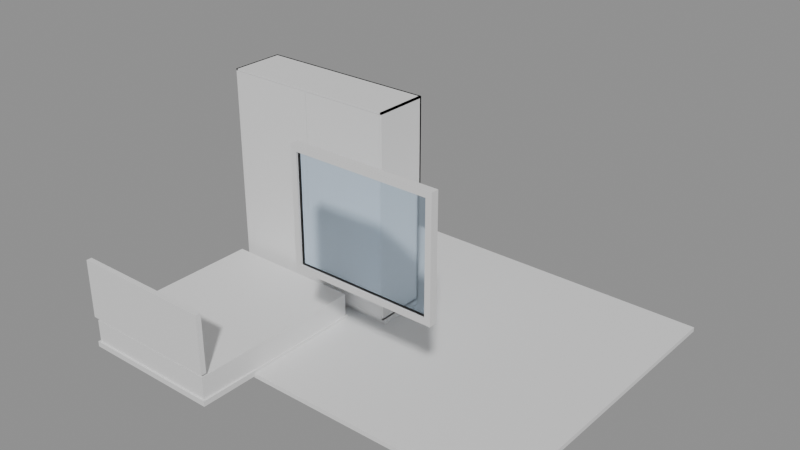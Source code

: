 # Source: e0132_after.blend  (saved by Blender 5.2.44; exported with 4.5.12 LTS)
import bpy
from mathutils import Matrix  # noqa: F401  (used for matrix-valued properties, if any)

bpy.ops.wm.read_factory_settings(use_empty=True)
scene = bpy.context.scene
scene.name = 'Scene'

# ---- materials (node trees are filled in below, after node groups)
mat_piso_madera = bpy.data.materials.new('Piso_Madera')
mat_madera = bpy.data.materials.new('Madera')
mat_textil_blanco = bpy.data.materials.new('Textil_Blanco')
mat_mdf_blanco = bpy.data.materials.new('MDF_Blanco')
mat_madera_lacada = bpy.data.materials.new('Madera_Lacada')
mat_marco_aluminio = bpy.data.materials.new('Marco_Aluminio')
mat_vidrio = bpy.data.materials.new('Vidrio')

# ---- material node trees
mat_piso_madera.use_nodes = True; mat_piso_madera.node_tree.nodes.clear()
_N = mat_piso_madera.node_tree.nodes; _L = mat_piso_madera.node_tree.links
n0 = _N.new('ShaderNodeBsdfPrincipled'); n0.name = 'Principled BSDF'; n0.location = (-200, 100)
n0.inputs[3].default_value = 1.45
n0.inputs[10].default_value = 0.005
n1 = _N.new('ShaderNodeOutputMaterial'); n1.name = 'Material Output'; n1.location = (200, 100)
_L.new(n0.outputs[0], n1.inputs[0])
n1.is_active_output = True
mat_madera.use_nodes = True; mat_madera.node_tree.nodes.clear()
_N = mat_madera.node_tree.nodes; _L = mat_madera.node_tree.links
n0 = _N.new('ShaderNodeBsdfPrincipled'); n0.name = 'Principled BSDF'; n0.location = (-200, 100)
n0.inputs[3].default_value = 1.45
n0.inputs[10].default_value = 0.005
n1 = _N.new('ShaderNodeOutputMaterial'); n1.name = 'Material Output'; n1.location = (200, 100)
_L.new(n0.outputs[0], n1.inputs[0])
n1.is_active_output = True
mat_textil_blanco.use_nodes = True; mat_textil_blanco.node_tree.nodes.clear()
_N = mat_textil_blanco.node_tree.nodes; _L = mat_textil_blanco.node_tree.links
n0 = _N.new('ShaderNodeBsdfPrincipled'); n0.name = 'Principled BSDF'; n0.location = (-200, 100)
n0.inputs[3].default_value = 1.45
n0.inputs[10].default_value = 0.005
n1 = _N.new('ShaderNodeOutputMaterial'); n1.name = 'Material Output'; n1.location = (200, 100)
_L.new(n0.outputs[0], n1.inputs[0])
n1.is_active_output = True
mat_mdf_blanco.use_nodes = True; mat_mdf_blanco.node_tree.nodes.clear()
_N = mat_mdf_blanco.node_tree.nodes; _L = mat_mdf_blanco.node_tree.links
n0 = _N.new('ShaderNodeBsdfPrincipled'); n0.name = 'Principled BSDF'; n0.location = (-200, 100)
n0.inputs[3].default_value = 1.45
n0.inputs[10].default_value = 0.005
n1 = _N.new('ShaderNodeOutputMaterial'); n1.name = 'Material Output'; n1.location = (200, 100)
_L.new(n0.outputs[0], n1.inputs[0])
n1.is_active_output = True
mat_madera_lacada.use_nodes = True; mat_madera_lacada.node_tree.nodes.clear()
_N = mat_madera_lacada.node_tree.nodes; _L = mat_madera_lacada.node_tree.links
n0 = _N.new('ShaderNodeBsdfPrincipled'); n0.name = 'Principled BSDF'; n0.location = (-200, 100)
n0.inputs[3].default_value = 1.45
n0.inputs[10].default_value = 0.005
n1 = _N.new('ShaderNodeOutputMaterial'); n1.name = 'Material Output'; n1.location = (200, 100)
_L.new(n0.outputs[0], n1.inputs[0])
n1.is_active_output = True
mat_marco_aluminio.use_nodes = True; mat_marco_aluminio.node_tree.nodes.clear()
_N = mat_marco_aluminio.node_tree.nodes; _L = mat_marco_aluminio.node_tree.links
n0 = _N.new('ShaderNodeBsdfPrincipled'); n0.name = 'Principled BSDF'; n0.location = (-200, 100)
n0.inputs[3].default_value = 1.45
n0.inputs[10].default_value = 0.005
n1 = _N.new('ShaderNodeOutputMaterial'); n1.name = 'Material Output'; n1.location = (200, 100)
_L.new(n0.outputs[0], n1.inputs[0])
n1.is_active_output = True
mat_vidrio.use_nodes = True; mat_vidrio.node_tree.nodes.clear()
_N = mat_vidrio.node_tree.nodes; _L = mat_vidrio.node_tree.links
n0 = _N.new('ShaderNodeBsdfPrincipled'); n0.name = 'Principled BSDF'; n0.location = (-200, 100)
n0.inputs[0].default_value = (0.7, 0.85, 1.0, 1.0)
n0.inputs[2].default_value = 0.05
n0.inputs[3].default_value = 1.45
n0.inputs[10].default_value = 0.005
n0.inputs[18].default_value = 1.0
n1 = _N.new('ShaderNodeOutputMaterial'); n1.name = 'Material Output'; n1.location = (200, 100)
_L.new(n0.outputs[0], n1.inputs[0])
n1.is_active_output = True

# ---- meshes
me_pisodormitorio_mesh = bpy.data.meshes.new('PisoDormitorio_mesh')
me_pisodormitorio_mesh.from_pydata([(0.0, 0.0, 0.0), (4.5, 0.0, 0.0), (4.5, 3.5, 0.0), (0.0, 3.5, 0.0), (0.0, 0.0, 0.05), (4.5, 0.0, 0.05), (4.5, 3.5, 0.05), (0.0, 3.5, 0.05)], [], [(0, 3, 2, 1), (4, 5, 6, 7), (1, 2, 6, 5), (3, 0, 4, 7), (2, 3, 7, 6), (0, 1, 5, 4)])
me_pisodormitorio_mesh.materials.append(mat_piso_madera)
me_pisodormitorio_mesh.update()
me_cama_base_mesh = bpy.data.meshes.new('Cama_Base_mesh')
me_cama_base_mesh.from_pydata([(0.0, 0.0, 0.0), (1.6, 0.0, 0.0), (1.6, 2.0, 0.0), (0.0, 2.0, 0.0), (0.0, 0.0, 0.06), (1.6, 0.0, 0.06), (1.6, 2.0, 0.06), (0.0, 2.0, 0.06)], [], [(0, 1, 2, 3), (4, 5, 6, 7), (0, 1, 5, 4), (1, 2, 6, 5), (2, 3, 7, 6), (3, 0, 4, 7)])
me_cama_base_mesh.materials.append(mat_madera)
me_cama_base_mesh.update()
me_cama_colchon_mesh = bpy.data.meshes.new('Cama_Colchon_mesh')
me_cama_colchon_mesh.from_pydata([(0.0, 0.0, 0.0), (1.56, 0.0, 0.0), (1.56, 1.96, 0.0), (0.0, 1.96, 0.0), (0.0, 0.0, 0.25), (1.56, 0.0, 0.25), (1.56, 1.96, 0.25), (0.0, 1.96, 0.25)], [], [(0, 1, 2, 3), (4, 5, 6, 7), (0, 1, 5, 4), (1, 2, 6, 5), (2, 3, 7, 6), (3, 0, 4, 7)])
me_cama_colchon_mesh.materials.append(mat_textil_blanco)
me_cama_colchon_mesh.update()
me_cama_cabecero_mesh = bpy.data.meshes.new('Cama_Cabecero_mesh')
me_cama_cabecero_mesh.from_pydata([(0.0, 0.0, 0.0), (1.6, 0.0, 0.0), (1.6, 0.06, 0.0), (0.0, 0.06, 0.0), (0.0, 0.0, 0.65), (1.6, 0.0, 0.65), (1.6, 0.06, 0.65), (0.0, 0.06, 0.65)], [], [(0, 1, 2, 3), (4, 5, 6, 7), (0, 1, 5, 4), (1, 2, 6, 5), (2, 3, 7, 6), (3, 0, 4, 7)])
me_cama_cabecero_mesh.materials.append(mat_madera)
me_cama_cabecero_mesh.update()
me_armario_lat_izq_mesh = bpy.data.meshes.new('Armario_Lat_Izq_mesh')
me_armario_lat_izq_mesh.from_pydata([(0.0, 0.0, 0.0), (0.02, 0.0, 0.0), (0.02, 0.6, 0.0), (0.0, 0.6, 0.0), (0.0, 0.0, 2.3), (0.02, 0.0, 2.3), (0.02, 0.6, 2.3), (0.0, 0.6, 2.3)], [], [(0, 1, 2, 3), (4, 5, 6, 7), (0, 1, 5, 4), (1, 2, 6, 5), (2, 3, 7, 6), (3, 0, 4, 7)])
me_armario_lat_izq_mesh.materials.append(mat_mdf_blanco)
me_armario_lat_izq_mesh.update()
me_armario_lat_der_mesh = bpy.data.meshes.new('Armario_Lat_Der_mesh')
me_armario_lat_der_mesh.from_pydata([(0.0, 0.0, 0.0), (0.02, 0.0, 0.0), (0.02, 0.6, 0.0), (0.0, 0.6, 0.0), (0.0, 0.0, 2.3), (0.02, 0.0, 2.3), (0.02, 0.6, 2.3), (0.0, 0.6, 2.3)], [], [(0, 1, 2, 3), (4, 5, 6, 7), (0, 1, 5, 4), (1, 2, 6, 5), (2, 3, 7, 6), (3, 0, 4, 7)])
me_armario_lat_der_mesh.materials.append(mat_mdf_blanco)
me_armario_lat_der_mesh.update()
me_armario_base_mesh = bpy.data.meshes.new('Armario_Base_mesh')
me_armario_base_mesh.from_pydata([(0.0, 0.0, 0.0), (2.0, 0.0, 0.0), (2.0, 0.6, 0.0), (0.0, 0.6, 0.0), (0.0, 0.0, 0.02), (2.0, 0.0, 0.02), (2.0, 0.6, 0.02), (0.0, 0.6, 0.02)], [], [(0, 1, 2, 3), (4, 5, 6, 7), (0, 1, 5, 4), (1, 2, 6, 5), (2, 3, 7, 6), (3, 0, 4, 7)])
me_armario_base_mesh.materials.append(mat_mdf_blanco)
me_armario_base_mesh.update()
me_armario_tapa_mesh = bpy.data.meshes.new('Armario_Tapa_mesh')
me_armario_tapa_mesh.from_pydata([(0.0, 0.0, 0.0), (2.0, 0.0, 0.0), (2.0, 0.6, 0.0), (0.0, 0.6, 0.0), (0.0, 0.0, 0.02), (2.0, 0.0, 0.02), (2.0, 0.6, 0.02), (0.0, 0.6, 0.02)], [], [(0, 1, 2, 3), (4, 5, 6, 7), (0, 1, 5, 4), (1, 2, 6, 5), (2, 3, 7, 6), (3, 0, 4, 7)])
me_armario_tapa_mesh.materials.append(mat_mdf_blanco)
me_armario_tapa_mesh.update()
me_armario_fondo_mesh = bpy.data.meshes.new('Armario_Fondo_mesh')
me_armario_fondo_mesh.from_pydata([(0.0, 0.0, 0.0), (2.0, 0.0, 0.0), (2.0, 0.02, 0.0), (0.0, 0.02, 0.0), (0.0, 0.0, 2.3), (2.0, 0.0, 2.3), (2.0, 0.02, 2.3), (0.0, 0.02, 2.3)], [], [(0, 1, 2, 3), (4, 5, 6, 7), (0, 1, 5, 4), (1, 2, 6, 5), (2, 3, 7, 6), (3, 0, 4, 7)])
me_armario_fondo_mesh.materials.append(mat_mdf_blanco)
me_armario_fondo_mesh.update()
me_armario_zocalo_mesh = bpy.data.meshes.new('Armario_Zocalo_mesh')
me_armario_zocalo_mesh.from_pydata([(0.0, 0.0, 0.0), (2.0, 0.0, 0.0), (2.0, 0.55, 0.0), (0.0, 0.55, 0.0), (0.0, 0.0, 0.1), (2.0, 0.0, 0.1), (2.0, 0.55, 0.1), (0.0, 0.55, 0.1)], [], [(0, 1, 2, 3), (4, 5, 6, 7), (0, 1, 5, 4), (1, 2, 6, 5), (2, 3, 7, 6), (3, 0, 4, 7)])
me_armario_zocalo_mesh.materials.append(mat_mdf_blanco)
me_armario_zocalo_mesh.update()
me_armario_puerta_1_mesh = bpy.data.meshes.new('Armario_Puerta_1_mesh')
me_armario_puerta_1_mesh.from_pydata([(0.0, 0.0, 0.0), (0.976, 0.0, 0.0), (0.976, 0.02, 0.0), (0.0, 0.02, 0.0), (0.0, 0.0, 2.255), (0.976, 0.0, 2.255), (0.976, 0.02, 2.255), (0.0, 0.02, 2.255)], [], [(0, 1, 2, 3), (4, 5, 6, 7), (0, 1, 5, 4), (1, 2, 6, 5), (2, 3, 7, 6), (3, 0, 4, 7)])
me_armario_puerta_1_mesh.materials.append(mat_madera_lacada)
me_armario_puerta_1_mesh.update()
me_armario_puerta_2_mesh = bpy.data.meshes.new('Armario_Puerta_2_mesh')
me_armario_puerta_2_mesh.from_pydata([(0.0, 0.0, 0.0), (0.976, 0.0, 0.0), (0.976, 0.02, 0.0), (0.0, 0.02, 0.0), (0.0, 0.0, 2.255), (0.976, 0.0, 2.255), (0.976, 0.02, 2.255), (0.0, 0.02, 2.255)], [], [(0, 1, 2, 3), (4, 5, 6, 7), (0, 1, 5, 4), (1, 2, 6, 5), (2, 3, 7, 6), (3, 0, 4, 7)])
me_armario_puerta_2_mesh.materials.append(mat_madera_lacada)
me_armario_puerta_2_mesh.update()
me_ventanadcha_jamba_izq_mesh = bpy.data.meshes.new('VentanaDcha_Jamba_Izq_mesh')
me_ventanadcha_jamba_izq_mesh.from_pydata([(0.0, 0.0, 0.0), (0.06, 0.0, 0.0), (0.06, 0.08, 0.0), (0.0, 0.08, 0.0), (0.0, 0.0, 1.2), (0.06, 0.0, 1.2), (0.06, 0.08, 1.2), (0.0, 0.08, 1.2)], [], [(0, 1, 2, 3), (4, 5, 6, 7), (0, 1, 5, 4), (1, 2, 6, 5), (2, 3, 7, 6), (3, 0, 4, 7)])
me_ventanadcha_jamba_izq_mesh.materials.append(mat_marco_aluminio)
me_ventanadcha_jamba_izq_mesh.update()
me_ventanadcha_jamba_der_mesh = bpy.data.meshes.new('VentanaDcha_Jamba_Der_mesh')
me_ventanadcha_jamba_der_mesh.from_pydata([(0.0, 0.0, 0.0), (0.06, 0.0, 0.0), (0.06, 0.08, 0.0), (0.0, 0.08, 0.0), (0.0, 0.0, 1.2), (0.06, 0.0, 1.2), (0.06, 0.08, 1.2), (0.0, 0.08, 1.2)], [], [(0, 1, 2, 3), (4, 5, 6, 7), (0, 1, 5, 4), (1, 2, 6, 5), (2, 3, 7, 6), (3, 0, 4, 7)])
me_ventanadcha_jamba_der_mesh.materials.append(mat_marco_aluminio)
me_ventanadcha_jamba_der_mesh.update()
me_ventanadcha_trav_inf_mesh = bpy.data.meshes.new('VentanaDcha_Trav_Inf_mesh')
me_ventanadcha_trav_inf_mesh.from_pydata([(0.0, 0.0, 0.0), (1.38, 0.0, 0.0), (1.38, 0.08, 0.0), (0.0, 0.08, 0.0), (0.0, 0.0, 0.06), (1.38, 0.0, 0.06), (1.38, 0.08, 0.06), (0.0, 0.08, 0.06)], [], [(0, 1, 2, 3), (4, 5, 6, 7), (0, 1, 5, 4), (1, 2, 6, 5), (2, 3, 7, 6), (3, 0, 4, 7)])
me_ventanadcha_trav_inf_mesh.materials.append(mat_marco_aluminio)
me_ventanadcha_trav_inf_mesh.update()
me_ventanadcha_trav_sup_mesh = bpy.data.meshes.new('VentanaDcha_Trav_Sup_mesh')
me_ventanadcha_trav_sup_mesh.from_pydata([(0.0, 0.0, 0.0), (1.38, 0.0, 0.0), (1.38, 0.08, 0.0), (0.0, 0.08, 0.0), (0.0, 0.0, 0.06), (1.38, 0.0, 0.06), (1.38, 0.08, 0.06), (0.0, 0.08, 0.06)], [], [(0, 1, 2, 3), (4, 5, 6, 7), (0, 1, 5, 4), (1, 2, 6, 5), (2, 3, 7, 6), (3, 0, 4, 7)])
me_ventanadcha_trav_sup_mesh.materials.append(mat_marco_aluminio)
me_ventanadcha_trav_sup_mesh.update()
me_ventanadcha_vidrio_1_1_mesh = bpy.data.meshes.new('VentanaDcha_Vidrio_1_1_mesh')
me_ventanadcha_vidrio_1_1_mesh.from_pydata([(0.0, 0.0, 0.0), (1.38, 0.0, 0.0), (1.38, 0.06, 0.0), (0.0, 0.06, 0.0), (0.0, 0.0, 1.08), (1.38, 0.0, 1.08), (1.38, 0.06, 1.08), (0.0, 0.06, 1.08)], [], [(0, 1, 2, 3), (4, 5, 6, 7), (0, 1, 5, 4), (1, 2, 6, 5), (2, 3, 7, 6), (3, 0, 4, 7)])
me_ventanadcha_vidrio_1_1_mesh.materials.append(mat_vidrio)
me_ventanadcha_vidrio_1_1_mesh.update()

# ---- objects
ob_pisodormitorio_solido = bpy.data.objects.new('PisoDormitorio_Solido', me_pisodormitorio_mesh)
ob_pisodormitorio = bpy.data.objects.new('PisoDormitorio', None)
ob_cama = bpy.data.objects.new('Cama', None)
ob_cama_base = bpy.data.objects.new('Cama_Base', me_cama_base_mesh)
ob_cama_colchon = bpy.data.objects.new('Cama_Colchon', me_cama_colchon_mesh)
ob_cama_cabecero = bpy.data.objects.new('Cama_Cabecero', me_cama_cabecero_mesh)
ob_armario = bpy.data.objects.new('Armario', None)
ob_armario_lat_izq = bpy.data.objects.new('Armario_Lat_Izq', me_armario_lat_izq_mesh)
ob_armario_lat_der = bpy.data.objects.new('Armario_Lat_Der', me_armario_lat_der_mesh)
ob_armario_base = bpy.data.objects.new('Armario_Base', me_armario_base_mesh)
ob_armario_tapa = bpy.data.objects.new('Armario_Tapa', me_armario_tapa_mesh)
ob_armario_fondo = bpy.data.objects.new('Armario_Fondo', me_armario_fondo_mesh)
ob_armario_zocalo = bpy.data.objects.new('Armario_Zocalo', me_armario_zocalo_mesh)
ob_armario_puerta_1 = bpy.data.objects.new('Armario_Puerta_1', me_armario_puerta_1_mesh)
ob_armario_puerta_2 = bpy.data.objects.new('Armario_Puerta_2', me_armario_puerta_2_mesh)
ob_ventanadcha = bpy.data.objects.new('VentanaDcha', None)
ob_ventanadcha_jamba_izq = bpy.data.objects.new('VentanaDcha_Jamba_Izq', me_ventanadcha_jamba_izq_mesh)
ob_ventanadcha_jamba_der = bpy.data.objects.new('VentanaDcha_Jamba_Der', me_ventanadcha_jamba_der_mesh)
ob_ventanadcha_trav_inf = bpy.data.objects.new('VentanaDcha_Trav_Inf', me_ventanadcha_trav_inf_mesh)
ob_ventanadcha_trav_sup = bpy.data.objects.new('VentanaDcha_Trav_Sup', me_ventanadcha_trav_sup_mesh)
ob_ventanadcha_vidrio_1_1 = bpy.data.objects.new('VentanaDcha_Vidrio_1_1', me_ventanadcha_vidrio_1_1_mesh)

# ---- transforms, parenting, visibility, modifiers, constraints
ob_pisodormitorio_solido.parent = ob_pisodormitorio
ob_pisodormitorio_solido.location = (0.0, 0.0, 0.0)
ob_pisodormitorio.location = (0.0, 0.0, 0.0)
ob_pisodormitorio.empty_display_type = 'ARROWS'
ob_cama.location = (0.0, -0.65, 0.02)
ob_cama.empty_display_type = 'ARROWS'
ob_cama_base.parent = ob_cama
ob_cama_base.location = (0.0, 0.0, 0.0)
ob_cama_colchon.parent = ob_cama
ob_cama_colchon.location = (0.02, 0.02, 0.06)
ob_cama_cabecero.parent = ob_cama
ob_cama_cabecero.location = (0.0, 0.0, 0.35)
ob_armario.location = (0.0, 1.45, 0.02)
ob_armario.empty_display_type = 'ARROWS'
ob_armario_lat_izq.parent = ob_armario
ob_armario_lat_izq.location = (0.0, 0.0, 0.1)
ob_armario_lat_der.parent = ob_armario
ob_armario_lat_der.location = (1.98, 0.0, 0.1)
ob_armario_base.parent = ob_armario
ob_armario_base.location = (0.0, 0.0, 0.1)
ob_armario_tapa.parent = ob_armario
ob_armario_tapa.location = (0.0, 0.0, 2.38)
ob_armario_fondo.parent = ob_armario
ob_armario_fondo.location = (0.0, 0.58, 0.1)
ob_armario_zocalo.parent = ob_armario
ob_armario_zocalo.location = (0.0, 0.05, 0.0)
ob_armario_puerta_1.parent = ob_armario
ob_armario_puerta_1.location = (0.022, 0.0, 0.122)
ob_armario_puerta_2.parent = ob_armario
ob_armario_puerta_2.location = (1.002, 0.0, 0.122)
ob_ventanadcha.location = (2.25, 0.0, 1.45)
ob_ventanadcha.empty_display_type = 'ARROWS'
ob_ventanadcha_jamba_izq.parent = ob_ventanadcha
ob_ventanadcha_jamba_izq.location = (0.0, 0.0, 0.0)
ob_ventanadcha_jamba_der.parent = ob_ventanadcha
ob_ventanadcha_jamba_der.location = (1.44, 0.0, 0.0)
ob_ventanadcha_trav_inf.parent = ob_ventanadcha
ob_ventanadcha_trav_inf.location = (0.06, 0.0, 0.0)
ob_ventanadcha_trav_sup.parent = ob_ventanadcha
ob_ventanadcha_trav_sup.location = (0.06, 0.0, 1.14)
ob_ventanadcha_vidrio_1_1.parent = ob_ventanadcha
ob_ventanadcha_vidrio_1_1.location = (0.06, 0.02, 0.06)

# ---- collection membership
scene.collection.objects.link(ob_pisodormitorio_solido)
scene.collection.objects.link(ob_pisodormitorio)
scene.collection.objects.link(ob_cama)
scene.collection.objects.link(ob_cama_base)
scene.collection.objects.link(ob_cama_colchon)
scene.collection.objects.link(ob_cama_cabecero)
scene.collection.objects.link(ob_armario)
scene.collection.objects.link(ob_armario_lat_izq)
scene.collection.objects.link(ob_armario_lat_der)
scene.collection.objects.link(ob_armario_base)
scene.collection.objects.link(ob_armario_tapa)
scene.collection.objects.link(ob_armario_fondo)
scene.collection.objects.link(ob_armario_zocalo)
scene.collection.objects.link(ob_armario_puerta_1)
scene.collection.objects.link(ob_armario_puerta_2)
scene.collection.objects.link(ob_ventanadcha)
scene.collection.objects.link(ob_ventanadcha_jamba_izq)
scene.collection.objects.link(ob_ventanadcha_jamba_der)
scene.collection.objects.link(ob_ventanadcha_trav_inf)
scene.collection.objects.link(ob_ventanadcha_trav_sup)
scene.collection.objects.link(ob_ventanadcha_vidrio_1_1)

# ---- scene / render settings (as saved in the file)
scene.frame_start = 1; scene.frame_end = 250; scene.frame_set(1)
scene.render.engine = 'BLENDER_EEVEE_NEXT'
scene.render.bake_bias = 0.0
scene.render.bake_samples = 0
scene.render.compositor_device = 'GPU'
scene.eevee.use_volume_custom_range = False
scene.eevee.fast_gi_thickness_near = 0.1
scene.eevee.fast_gi_thickness_far = 0.0
scene.eevee.ray_tracing_options.screen_trace_thickness = 0.1
bpy.context.view_layer.update()

# ---- added for rendering (the .blend has no active camera and no usable light): camera, sun + grey world if the file has none
cam_auto = bpy.data.cameras.new('AutoCamera')
cam_auto.lens = 50.0
cam_auto.sensor_width = 36.0
cam_auto.clip_end = 1000.0
ob_auto_camera = bpy.data.objects.new('AutoCamera', cam_auto)
scene.collection.objects.link(ob_auto_camera)
ob_auto_camera.location = (8.42167, -5.98101, 6.26234)
ob_auto_camera.rotation_euler = (1.09748, -7.21219e-08, 0.694738)
scene.camera = ob_auto_camera
light_auto_sun = bpy.data.lights.new('AutoSun', 'SUN')
light_auto_sun.energy = 3.0
light_auto_sun.angle = 0.0523599
ob_auto_sun = bpy.data.objects.new('AutoSun', light_auto_sun)
scene.collection.objects.link(ob_auto_sun)
ob_auto_sun.rotation_euler = (0.872665, 0.174533, 0.523599)
if scene.world is None:
    world_auto = bpy.data.worlds.new('AutoWorld')
    world_auto.color = (0.3, 0.3, 0.3)
    scene.world = world_auto
bpy.context.view_layer.update()
